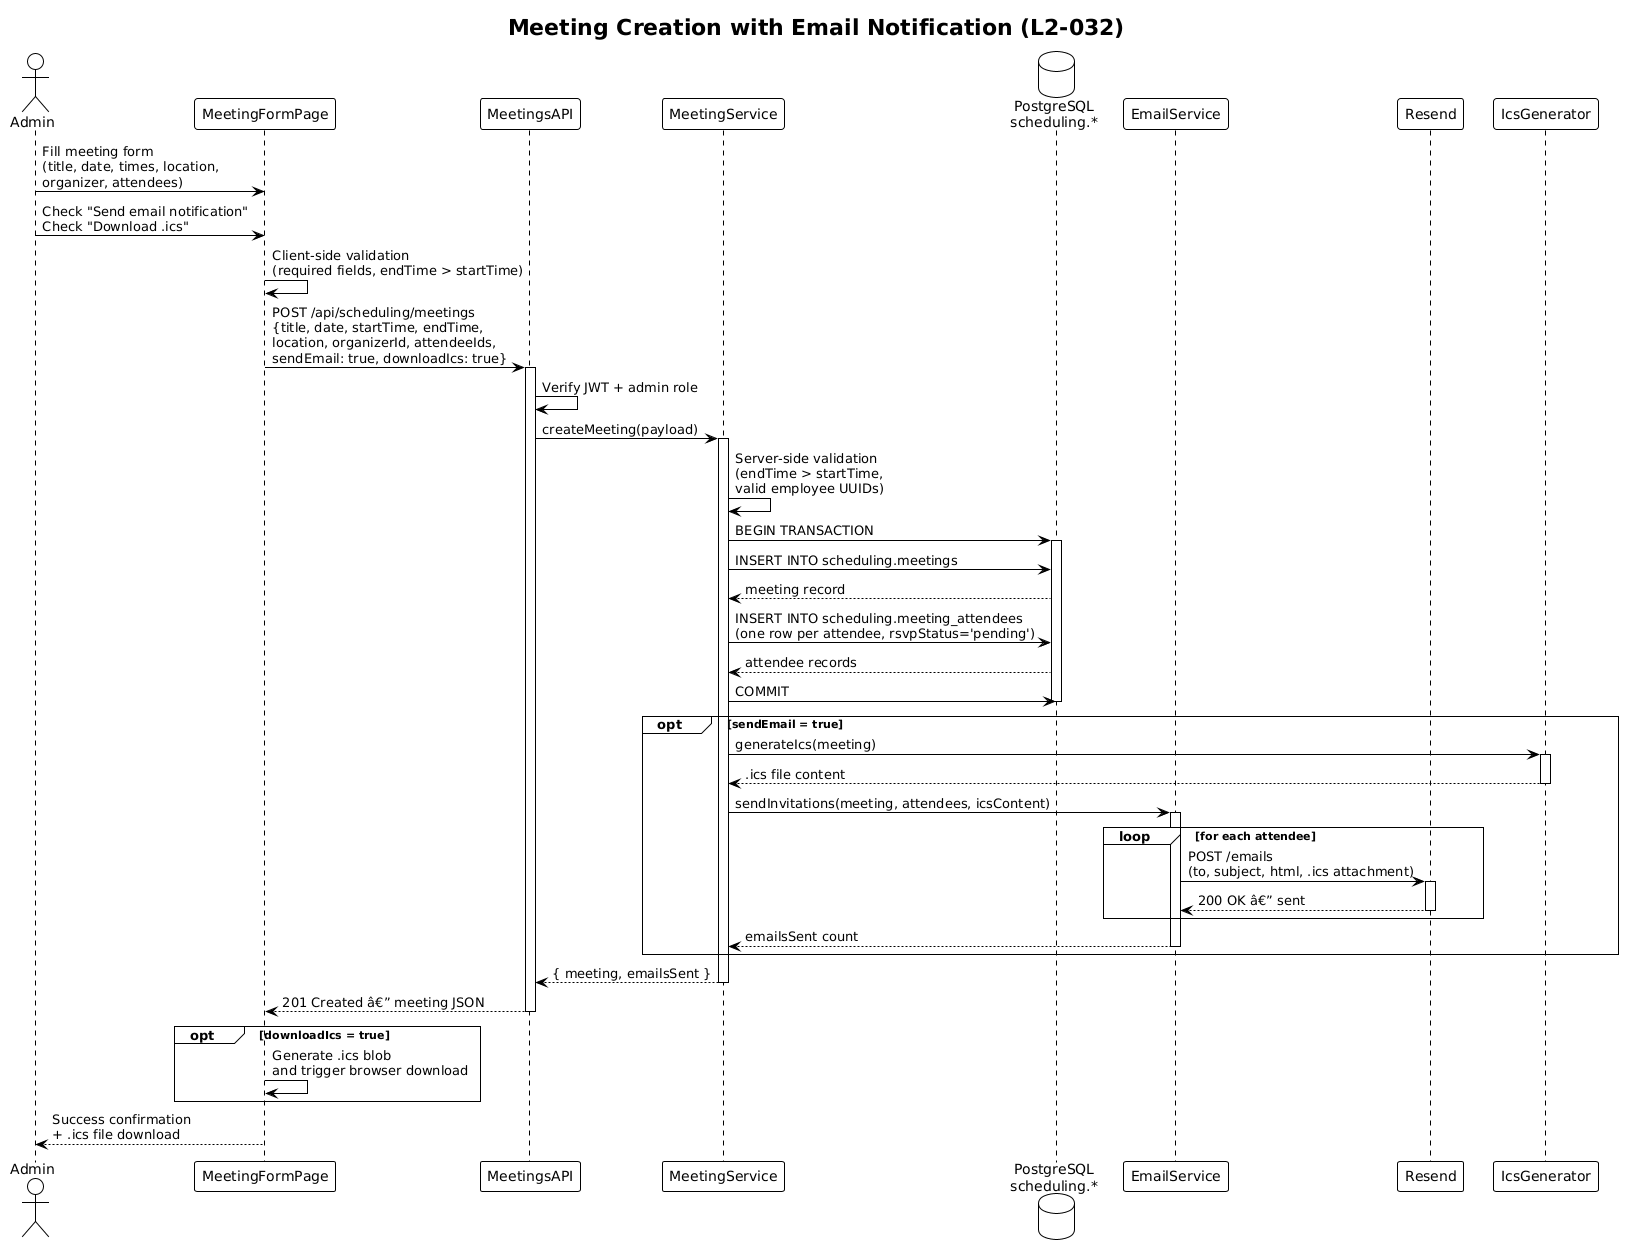

The diagram above was rendered by PlantUML. Its source (embedded in the PNG):
@startuml
!theme plain

title Meeting Creation with Email Notification (L2-032)

actor "Admin" as admin
participant "MeetingFormPage" as form
participant "MeetingsAPI" as api
participant "MeetingService" as service
database "PostgreSQL\nscheduling.*" as db
participant "EmailService" as email
participant "Resend" as resend
participant "IcsGenerator" as ics

admin -> form : Fill meeting form\n(title, date, times, location,\norganizer, attendees)
admin -> form : Check "Send email notification"\nCheck "Download .ics"

form -> form : Client-side validation\n(required fields, endTime > startTime)

form -> api : POST /api/scheduling/meetings\n{title, date, startTime, endTime,\nlocation, organizerId, attendeeIds,\nsendEmail: true, downloadIcs: true}
activate api

api -> api : Verify JWT + admin role

api -> service : createMeeting(payload)
activate service

service -> service : Server-side validation\n(endTime > startTime,\nvalid employee UUIDs)

service -> db : BEGIN TRANSACTION
activate db
service -> db : INSERT INTO scheduling.meetings
db --> service : meeting record
service -> db : INSERT INTO scheduling.meeting_attendees\n(one row per attendee, rsvpStatus='pending')
db --> service : attendee records
service -> db : COMMIT
deactivate db

opt sendEmail = true
    service -> ics : generateIcs(meeting)
    activate ics
    ics --> service : .ics file content
    deactivate ics

    service -> email : sendInvitations(meeting, attendees, icsContent)
    activate email

    loop for each attendee
        email -> resend : POST /emails\n(to, subject, html, .ics attachment)
        activate resend
        resend --> email : 200 OK â€” sent
        deactivate resend
    end

    email --> service : emailsSent count
    deactivate email
end

service --> api : { meeting, emailsSent }
deactivate service

api --> form : 201 Created â€” meeting JSON
deactivate api

opt downloadIcs = true
    form -> form : Generate .ics blob\nand trigger browser download
end

form --> admin : Success confirmation\n+ .ics file download
@enduml